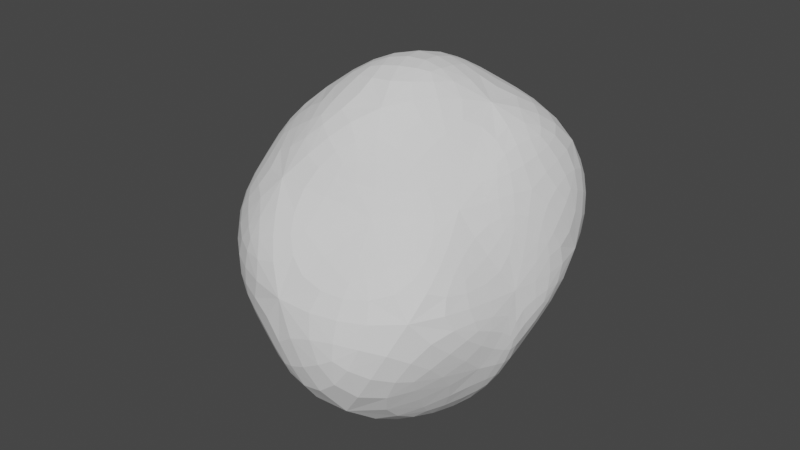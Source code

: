 # Source: asteroid_1.blend  (saved by Blender 3.3.6; exported with 4.5.12 LTS)
import bpy
from mathutils import Matrix  # noqa: F401  (used for matrix-valued properties, if any)

bpy.ops.wm.read_factory_settings(use_empty=True)
scene = bpy.context.scene
scene.name = 'Scene'

# ---- collections
col_collection = bpy.data.collections.new('Collection'); scene.collection.children.link(col_collection)

# ---- world
world_world = bpy.data.worlds.new('World'); scene.world = world_world
world_world.use_nodes = True; world_world.node_tree.nodes.clear()
_N = world_world.node_tree.nodes; _L = world_world.node_tree.links
n0 = _N.new('ShaderNodeOutputWorld'); n0.name = 'World Output'; n0.location = (300, 300)
n1 = _N.new('ShaderNodeBackground'); n1.name = 'Background'; n1.location = (10, 300)
n1.inputs[0].default_value = (0.05088, 0.05088, 0.05088, 1.0)
_L.new(n1.outputs[0], n0.inputs[0])
n0.is_active_output = True
world_world.color = (0.05088, 0.05088, 0.05088)
world_world.use_sun_shadow = False
world_world.sun_shadow_jitter_overblur = 0.0

# ---- meshes
me_icosphere = bpy.data.meshes.new('Icosphere')
me_icosphere.from_pydata([(3.285e-05, 9.852e-05, -0.9999), (0.7431, -0.2818, -0.3375), (-0.2733, -0.7938, -0.4348), (-0.8897, 0.005573, -0.4417), (-0.2766, 0.8499, -0.4469), (0.464, 0.4527, -0.2909), (0.2924, -0.5603, 0.3414), (-0.5789, -0.4563, 0.3636), (-0.6351, 0.5083, 0.3927), (0.3123, 0.6846, 0.2146), (0.6685, -0.09808, 0.4336), (-0.009808, -0.00442, 0.9503), (-0.111, -0.3499, -0.6344), (0.4253, -0.309, -0.8506), (0.2875, -0.96, -0.6469), (0.755, -0.2332, -0.3687), (0.3519, 0.2561, -0.7166), (-0.5257, 6.732e-05, -0.8506), (-0.5623, -0.36, -0.3813), (-0.1625, 0.5, -0.8507), (-0.6882, 0.5, -0.5257), (0.2423, 0.6561, -0.4242), (0.7283, -0.1788, -0.04695), (0.8247, 0.2486, -0.005098), (-0.03715, -1.017, 0.004509), (0.6334, -0.8595, 0.02476), (-0.7857, -0.2395, 0.01839), (-0.565, -0.7604, 0.03088), (-0.5878, 0.809, 0.0), (-0.9511, 0.309, 1.543e-09), (0.5064, 0.6142, 0.0377), (-0.002384, 0.9105, -0.001342), (0.5284, -0.3595, 0.3237), (-0.2027, -0.7502, 0.425), (-0.6516, 0.01099, 0.4178), (-0.2447, 0.6491, 0.5092), (0.6467, 0.471, 0.4989), (0.1425, -0.4697, 0.8283), (0.4426, 0.00318, 0.7556), (-0.3567, -0.2854, 0.73), (-0.2261, 0.3016, 0.615), (0.1324, 0.4061, 0.6909)], [], [(0, 13, 12), (1, 13, 15), (0, 12, 17), (0, 17, 19), (0, 19, 16), (1, 15, 22), (2, 14, 24), (3, 18, 26), (4, 20, 28), (5, 21, 30), (1, 22, 25), (2, 24, 27), (3, 26, 29), (4, 28, 31), (5, 30, 23), (6, 32, 37), (7, 33, 39), (8, 34, 40), (9, 35, 41), (10, 36, 38), (38, 41, 11), (38, 36, 41), (36, 9, 41), (41, 40, 11), (41, 35, 40), (35, 8, 40), (40, 39, 11), (40, 34, 39), (34, 7, 39), (39, 37, 11), (39, 33, 37), (33, 6, 37), (37, 38, 11), (37, 32, 38), (32, 10, 38), (23, 36, 10), (23, 30, 36), (30, 9, 36), (31, 35, 9), (31, 28, 35), (28, 8, 35), (29, 34, 8), (29, 26, 34), (26, 7, 34), (27, 33, 7), (27, 24, 33), (24, 6, 33), (25, 32, 6), (25, 22, 32), (22, 10, 32), (30, 31, 9), (30, 21, 31), (21, 4, 31), (28, 29, 8), (28, 20, 29), (20, 3, 29), (26, 27, 7), (26, 18, 27), (18, 2, 27), (24, 25, 6), (24, 14, 25), (14, 1, 25), (22, 23, 10), (22, 15, 23), (15, 5, 23), (16, 21, 5), (16, 19, 21), (19, 4, 21), (19, 20, 4), (19, 17, 20), (17, 3, 20), (17, 18, 3), (17, 12, 18), (12, 2, 18), (15, 16, 5), (15, 13, 16), (13, 0, 16), (12, 14, 2), (12, 13, 14), (13, 1, 14)])
_uv = me_icosphere.uv_layers.new(name='UVMap')
_uv.uv.foreach_set('vector', [0.1818, 0.0, 0.2273, 0.07873, 0.1364, 0.07873, 0.2727, 0.1575, 0.3182, 0.07873, 0.3636, 0.1575, 0.9091, 0.0, 0.9545, 0.07873, 0.8636, 0.07873, 0.7273, 0.0, 0.7727, 0.07873, 0.6818, 0.07873, 0.5455, 0.0, 0.5909, 0.07873, 0.5, 0.07873, 0.2727, 0.1575, 0.3636, 0.1575, 0.3182, 0.2362, 0.09091, 0.1575, 0.1818, 0.1575, 0.1364, 0.2362, 0.8182, 0.1575, 0.9091, 0.1575, 0.8636, 0.2362, 0.6364, 0.1575, 0.7273, 0.1575, 0.6818, 0.2362, 0.4545, 0.1575, 0.5455, 0.1575, 0.5, 0.2362, 0.2727, 0.1575, 0.3182, 0.2362, 0.2273, 0.2362, 0.09091, 0.1575, 0.1364, 0.2362, 0.04546, 0.2362, 0.8182, 0.1575, 0.8636, 0.2362, 0.7727, 0.2362, 0.6364, 0.1575, 0.6818, 0.2362, 0.5909, 0.2362, 0.4545, 0.1575, 0.5, 0.2362, 0.4091, 0.2362, 0.1818, 0.3149, 0.2727, 0.3149, 0.2273, 0.3937, 0.0, 0.3149, 0.09091, 0.3149, 0.04546, 0.3937, 0.7273, 0.3149, 0.8182, 0.3149, 0.7727, 0.3937, 0.5455, 0.3149, 0.6364, 0.3149, 0.5909, 0.3937, 0.3636, 0.3149, 0.4545, 0.3149, 0.4091, 0.3937, 0.4091, 0.3937, 0.5, 0.3937, 0.4545, 0.4724, 0.4091, 0.3937, 0.4545, 0.3149, 0.5, 0.3937, 0.4545, 0.3149, 0.5455, 0.3149, 0.5, 0.3937, 0.5909, 0.3937, 0.6818, 0.3937, 0.6364, 0.4724, 0.5909, 0.3937, 0.6364, 0.3149, 0.6818, 0.3937, 0.6364, 0.3149, 0.7273, 0.3149, 0.6818, 0.3937, 0.7727, 0.3937, 0.8636, 0.3937, 0.8182, 0.4724, 0.7727, 0.3937, 0.8182, 0.3149, 0.8636, 0.3937, 0.8182, 0.3149, 0.9091, 0.3149, 0.8636, 0.3937, 0.04546, 0.3937, 0.1364, 0.3937, 0.09091, 0.4724, 0.04546, 0.3937, 0.09091, 0.3149, 0.1364, 0.3937, 0.09091, 0.3149, 0.1818, 0.3149, 0.1364, 0.3937, 0.2273, 0.3937, 0.3182, 0.3937, 0.2727, 0.4724, 0.2273, 0.3937, 0.2727, 0.3149, 0.3182, 0.3937, 0.2727, 0.3149, 0.3636, 0.3149, 0.3182, 0.3937, 0.4091, 0.2362, 0.4545, 0.3149, 0.3636, 0.3149, 0.4091, 0.2362, 0.5, 0.2362, 0.4545, 0.3149, 0.5, 0.2362, 0.5455, 0.3149, 0.4545, 0.3149, 0.5909, 0.2362, 0.6364, 0.3149, 0.5455, 0.3149, 0.5909, 0.2362, 0.6818, 0.2362, 0.6364, 0.3149, 0.6818, 0.2362, 0.7273, 0.3149, 0.6364, 0.3149, 0.7727, 0.2362, 0.8182, 0.3149, 0.7273, 0.3149, 0.7727, 0.2362, 0.8636, 0.2362, 0.8182, 0.3149, 0.8636, 0.2362, 0.9091, 0.3149, 0.8182, 0.3149, 0.04546, 0.2362, 0.09091, 0.3149, 0.0, 0.3149, 0.04546, 0.2362, 0.1364, 0.2362, 0.09091, 0.3149, 0.1364, 0.2362, 0.1818, 0.3149, 0.09091, 0.3149, 0.2273, 0.2362, 0.2727, 0.3149, 0.1818, 0.3149, 0.2273, 0.2362, 0.3182, 0.2362, 0.2727, 0.3149, 0.3182, 0.2362, 0.3636, 0.3149, 0.2727, 0.3149, 0.5, 0.2362, 0.5909, 0.2362, 0.5455, 0.3149, 0.5, 0.2362, 0.5455, 0.1575, 0.5909, 0.2362, 0.5455, 0.1575, 0.6364, 0.1575, 0.5909, 0.2362, 0.6818, 0.2362, 0.7727, 0.2362, 0.7273, 0.3149, 0.6818, 0.2362, 0.7273, 0.1575, 0.7727, 0.2362, 0.7273, 0.1575, 0.8182, 0.1575, 0.7727, 0.2362, 0.8636, 0.2362, 0.9545, 0.2362, 0.9091, 0.3149, 0.8636, 0.2362, 0.9091, 0.1575, 0.9545, 0.2362, 0.9091, 0.1575, 1.0, 0.1575, 0.9545, 0.2362, 0.1364, 0.2362, 0.2273, 0.2362, 0.1818, 0.3149, 0.1364, 0.2362, 0.1818, 0.1575, 0.2273, 0.2362, 0.1818, 0.1575, 0.2727, 0.1575, 0.2273, 0.2362, 0.3182, 0.2362, 0.4091, 0.2362, 0.3636, 0.3149, 0.3182, 0.2362, 0.3636, 0.1575, 0.4091, 0.2362, 0.3636, 0.1575, 0.4545, 0.1575, 0.4091, 0.2362, 0.5, 0.07873, 0.5455, 0.1575, 0.4545, 0.1575, 0.5, 0.07873, 0.5909, 0.07873, 0.5455, 0.1575, 0.5909, 0.07873, 0.6364, 0.1575, 0.5455, 0.1575, 0.6818, 0.07873, 0.7273, 0.1575, 0.6364, 0.1575, 0.6818, 0.07873, 0.7727, 0.07873, 0.7273, 0.1575, 0.7727, 0.07873, 0.8182, 0.1575, 0.7273, 0.1575, 0.8636, 0.07873, 0.9091, 0.1575, 0.8182, 0.1575, 0.8636, 0.07873, 0.9545, 0.07873, 0.9091, 0.1575, 0.9545, 0.07873, 1.0, 0.1575, 0.9091, 0.1575, 0.3636, 0.1575, 0.4091, 0.07873, 0.4545, 0.1575, 0.3636, 0.1575, 0.3182, 0.07873, 0.4091, 0.07873, 0.3182, 0.07873, 0.3636, 0.0, 0.4091, 0.07873, 0.1364, 0.07873, 0.1818, 0.1575, 0.09091, 0.1575, 0.1364, 0.07873, 0.2273, 0.07873, 0.1818, 0.1575, 0.2273, 0.07873, 0.2727, 0.1575, 0.1818, 0.1575])
me_icosphere.update()

# ---- objects
ob_asteroid = bpy.data.objects.new('asteroid', me_icosphere)

# ---- transforms, parenting, visibility, modifiers, constraints
ob_asteroid.location = (0.0, 0.0, 0.0)
_m = ob_asteroid.modifiers.new('Subdivision', 'SUBSURF')
_m.levels = 0

# ---- collection membership
col_collection.objects.link(ob_asteroid)

# ---- scene / render settings (as saved in the file)
scene.frame_start = 1; scene.frame_end = 250; scene.frame_set(1)
scene.render.engine = 'BLENDER_EEVEE_NEXT'
scene.cycles.sampling_pattern = 'TABULATED_SOBOL'
scene.cycles.use_light_tree = False
scene.view_settings.view_transform = 'Filmic'
bpy.context.view_layer.update()

# ---- added for rendering (the .blend has no active camera and no usable light): camera, sun
cam_auto = bpy.data.cameras.new('AutoCamera')
cam_auto.lens = 50.0
cam_auto.sensor_width = 36.0
cam_auto.clip_end = 1000.0
ob_auto_camera = bpy.data.objects.new('AutoCamera', cam_auto)
scene.collection.objects.link(ob_auto_camera)
ob_auto_camera.location = (2.95935, -3.68037, 2.39327)
ob_auto_camera.rotation_euler = (1.09748, -7.21219e-08, 0.694738)
scene.camera = ob_auto_camera
light_auto_sun = bpy.data.lights.new('AutoSun', 'SUN')
light_auto_sun.energy = 3.0
light_auto_sun.angle = 0.0523599
ob_auto_sun = bpy.data.objects.new('AutoSun', light_auto_sun)
scene.collection.objects.link(ob_auto_sun)
ob_auto_sun.rotation_euler = (0.872665, 0.174533, 0.523599)
bpy.context.view_layer.update()
